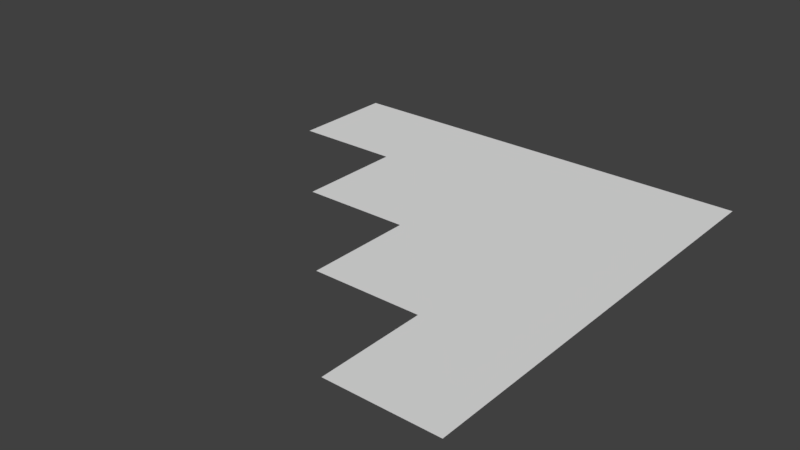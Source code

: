 # Source: stairSide.blend  (saved by Blender 2.79.0; exported with 4.5.12 LTS)
import bpy
from mathutils import Matrix  # noqa: F401  (used for matrix-valued properties, if any)

bpy.ops.wm.read_factory_settings(use_empty=True)
scene = bpy.context.scene
scene.name = 'Scene'

# ---- collections
col_collection_1 = bpy.data.collections.new('Collection 1'); scene.collection.children.link(col_collection_1)

# ---- world
world_world = bpy.data.worlds.new('World'); scene.world = world_world
world_world.color = (0.05088, 0.05088, 0.05088)
world_world.use_sun_shadow = False
world_world.sun_shadow_jitter_overblur = 0.0
world_world.cycles.sampling_method = 'MANUAL'

# ---- meshes
me_plane = bpy.data.meshes.new('Plane')
me_plane.from_pydata([(0.5, -0.5, 0.0), (-0.5, 0.5, 0.0), (0.5, 0.5, 0.0), (0.0, 0.5, 0.0), (0.25, -0.5, 0.0), (0.25, 0.5, 0.0), (-0.25, 0.5, 0.0), (0.5, 0.0, 0.0), (0.0, 0.0, 0.0), (-0.25, 0.0, 0.0), (0.5, -0.25, 0.0), (0.0, -0.25, 0.0), (0.25, -0.25, 0.0), (0.5, 0.25, 0.0), (-0.25, 0.25, 0.0), (-0.5, 0.25, 0.0)], [], [(0, 10, 7, 13, 2, 5, 3, 6, 1, 15, 14, 9, 8, 11, 12, 4)])
me_plane.use_remesh_preserve_volume = False
me_plane.use_remesh_preserve_attributes = False
me_plane.use_mirror_vertex_groups = False
me_plane.update()

# ---- objects
ob_plane = bpy.data.objects.new('Plane', me_plane)

# ---- transforms, parenting, visibility, modifiers, constraints
ob_plane.location = (0.0, 0.0, 0.0)
ob_plane.lineart.crease_threshold = 0.0

# ---- collection membership
col_collection_1.objects.link(ob_plane)

# ---- scene / render settings (as saved in the file)
scene.frame_start = 1; scene.frame_end = 250; scene.frame_set(1)
scene.render.engine = 'BLENDER_EEVEE_NEXT'
scene.render.resolution_percentage = 50
scene.render.dither_intensity = 0.0
scene.cycles.use_denoising = False
scene.cycles.samples = 128
scene.cycles.sampling_pattern = 'TABULATED_SOBOL'
scene.cycles.use_adaptive_sampling = False
scene.cycles.use_light_tree = False
scene.cycles.blur_glossy = 0.0
scene.cycles.sample_clamp_indirect = 0.0
scene.view_settings.view_transform = 'Standard'
bpy.context.view_layer.update()

# ---- added for rendering (the .blend has no active camera and no usable light): camera, sun
cam_auto = bpy.data.cameras.new('AutoCamera')
cam_auto.lens = 50.0
cam_auto.sensor_width = 36.0
cam_auto.clip_end = 1000.0
ob_auto_camera = bpy.data.objects.new('AutoCamera', cam_auto)
scene.collection.objects.link(ob_auto_camera)
ob_auto_camera.location = (1.30847, -1.57016, 1.04677)
ob_auto_camera.rotation_euler = (1.09748, -7.21219e-08, 0.694738)
scene.camera = ob_auto_camera
light_auto_sun = bpy.data.lights.new('AutoSun', 'SUN')
light_auto_sun.energy = 3.0
light_auto_sun.angle = 0.0523599
ob_auto_sun = bpy.data.objects.new('AutoSun', light_auto_sun)
scene.collection.objects.link(ob_auto_sun)
ob_auto_sun.rotation_euler = (0.872665, 0.174533, 0.523599)
bpy.context.view_layer.update()
